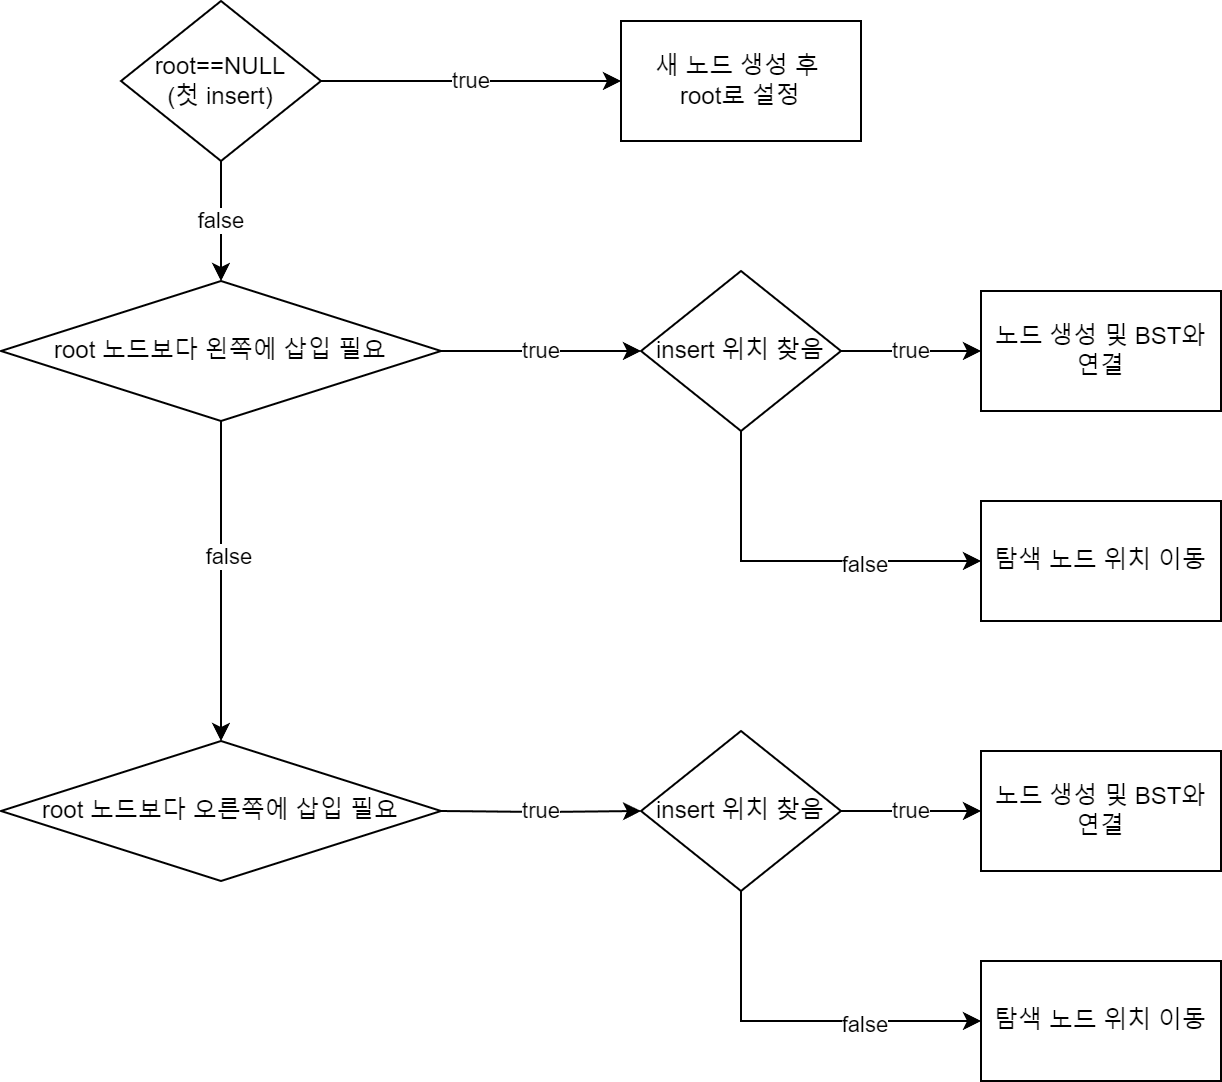

The diagram above was exported from draw.io. Its source (the exported page's mxGraphModel, read from the mxfile embedded in the PNG):
<mxGraphModel dx="1674" dy="796" grid="1" gridSize="10" guides="1" tooltips="1" connect="1" arrows="1" fold="1" page="1" pageScale="1" pageWidth="850" pageHeight="1100" math="0" shadow="0">
  <root>
    <mxCell id="0" />
    <mxCell id="1" parent="0" />
    <mxCell id="jtxvRA01vMbdH_hWg72q-84" value="true" style="edgeStyle=orthogonalEdgeStyle;rounded=0;orthogonalLoop=1;jettySize=auto;html=1;" edge="1" parent="1" source="jtxvRA01vMbdH_hWg72q-82" target="jtxvRA01vMbdH_hWg72q-83">
      <mxGeometry relative="1" as="geometry" />
    </mxCell>
    <mxCell id="jtxvRA01vMbdH_hWg72q-86" value="false" style="edgeStyle=orthogonalEdgeStyle;rounded=0;orthogonalLoop=1;jettySize=auto;html=1;" edge="1" parent="1" source="jtxvRA01vMbdH_hWg72q-82" target="jtxvRA01vMbdH_hWg72q-85">
      <mxGeometry relative="1" as="geometry" />
    </mxCell>
    <mxCell id="jtxvRA01vMbdH_hWg72q-82" value="root==NULL&lt;br&gt;(첫 insert)" style="rhombus;whiteSpace=wrap;html=1;" vertex="1" parent="1">
      <mxGeometry x="70" y="40" width="100" height="80" as="geometry" />
    </mxCell>
    <mxCell id="jtxvRA01vMbdH_hWg72q-83" value="새 노드 생성 후&amp;nbsp;&lt;br&gt;root로 설정" style="whiteSpace=wrap;html=1;" vertex="1" parent="1">
      <mxGeometry x="320" y="50" width="120" height="60" as="geometry" />
    </mxCell>
    <mxCell id="jtxvRA01vMbdH_hWg72q-91" value="true" style="edgeStyle=orthogonalEdgeStyle;rounded=0;orthogonalLoop=1;jettySize=auto;html=1;" edge="1" parent="1" source="jtxvRA01vMbdH_hWg72q-85" target="jtxvRA01vMbdH_hWg72q-90">
      <mxGeometry relative="1" as="geometry" />
    </mxCell>
    <mxCell id="jtxvRA01vMbdH_hWg72q-99" value="" style="edgeStyle=orthogonalEdgeStyle;rounded=0;orthogonalLoop=1;jettySize=auto;html=1;" edge="1" parent="1" source="jtxvRA01vMbdH_hWg72q-85" target="jtxvRA01vMbdH_hWg72q-98">
      <mxGeometry relative="1" as="geometry" />
    </mxCell>
    <mxCell id="jtxvRA01vMbdH_hWg72q-100" value="false" style="edgeLabel;html=1;align=center;verticalAlign=middle;resizable=0;points=[];" vertex="1" connectable="0" parent="jtxvRA01vMbdH_hWg72q-99">
      <mxGeometry x="-0.1625" y="3" relative="1" as="geometry">
        <mxPoint as="offset" />
      </mxGeometry>
    </mxCell>
    <mxCell id="jtxvRA01vMbdH_hWg72q-85" value="root 노드보다 왼쪽에 삽입 필요" style="rhombus;whiteSpace=wrap;html=1;" vertex="1" parent="1">
      <mxGeometry x="10" y="180" width="220" height="70" as="geometry" />
    </mxCell>
    <mxCell id="jtxvRA01vMbdH_hWg72q-93" value="true" style="edgeStyle=orthogonalEdgeStyle;rounded=0;orthogonalLoop=1;jettySize=auto;html=1;" edge="1" parent="1" source="jtxvRA01vMbdH_hWg72q-90" target="jtxvRA01vMbdH_hWg72q-92">
      <mxGeometry relative="1" as="geometry" />
    </mxCell>
    <mxCell id="jtxvRA01vMbdH_hWg72q-96" value="" style="edgeStyle=orthogonalEdgeStyle;rounded=0;orthogonalLoop=1;jettySize=auto;html=1;" edge="1" parent="1" source="jtxvRA01vMbdH_hWg72q-90" target="jtxvRA01vMbdH_hWg72q-95">
      <mxGeometry relative="1" as="geometry">
        <Array as="points">
          <mxPoint x="380" y="320" />
        </Array>
      </mxGeometry>
    </mxCell>
    <mxCell id="jtxvRA01vMbdH_hWg72q-97" value="false" style="edgeLabel;html=1;align=center;verticalAlign=middle;resizable=0;points=[];" vertex="1" connectable="0" parent="jtxvRA01vMbdH_hWg72q-96">
      <mxGeometry x="0.3622" y="-1" relative="1" as="geometry">
        <mxPoint as="offset" />
      </mxGeometry>
    </mxCell>
    <mxCell id="jtxvRA01vMbdH_hWg72q-90" value="insert 위치 찾음" style="rhombus;whiteSpace=wrap;html=1;" vertex="1" parent="1">
      <mxGeometry x="330" y="175" width="100" height="80" as="geometry" />
    </mxCell>
    <mxCell id="jtxvRA01vMbdH_hWg72q-92" value="노드 생성 및 BST와 연결" style="whiteSpace=wrap;html=1;" vertex="1" parent="1">
      <mxGeometry x="500" y="185" width="120" height="60" as="geometry" />
    </mxCell>
    <mxCell id="jtxvRA01vMbdH_hWg72q-95" value="탐색 노드 위치 이동" style="whiteSpace=wrap;html=1;" vertex="1" parent="1">
      <mxGeometry x="500" y="290" width="120" height="60" as="geometry" />
    </mxCell>
    <mxCell id="jtxvRA01vMbdH_hWg72q-98" value="root 노드보다 오른쪽에 삽입 필요" style="rhombus;whiteSpace=wrap;html=1;" vertex="1" parent="1">
      <mxGeometry x="10" y="410" width="220" height="70" as="geometry" />
    </mxCell>
    <mxCell id="jtxvRA01vMbdH_hWg72q-101" value="true" style="edgeStyle=orthogonalEdgeStyle;rounded=0;orthogonalLoop=1;jettySize=auto;html=1;" edge="1" parent="1" target="jtxvRA01vMbdH_hWg72q-105">
      <mxGeometry relative="1" as="geometry">
        <mxPoint x="230" y="445" as="sourcePoint" />
      </mxGeometry>
    </mxCell>
    <mxCell id="jtxvRA01vMbdH_hWg72q-102" value="true" style="edgeStyle=orthogonalEdgeStyle;rounded=0;orthogonalLoop=1;jettySize=auto;html=1;" edge="1" parent="1" source="jtxvRA01vMbdH_hWg72q-105" target="jtxvRA01vMbdH_hWg72q-106">
      <mxGeometry relative="1" as="geometry" />
    </mxCell>
    <mxCell id="jtxvRA01vMbdH_hWg72q-103" value="" style="edgeStyle=orthogonalEdgeStyle;rounded=0;orthogonalLoop=1;jettySize=auto;html=1;" edge="1" parent="1" source="jtxvRA01vMbdH_hWg72q-105" target="jtxvRA01vMbdH_hWg72q-107">
      <mxGeometry relative="1" as="geometry">
        <Array as="points">
          <mxPoint x="380" y="550" />
        </Array>
      </mxGeometry>
    </mxCell>
    <mxCell id="jtxvRA01vMbdH_hWg72q-104" value="false" style="edgeLabel;html=1;align=center;verticalAlign=middle;resizable=0;points=[];" vertex="1" connectable="0" parent="jtxvRA01vMbdH_hWg72q-103">
      <mxGeometry x="0.3622" y="-1" relative="1" as="geometry">
        <mxPoint as="offset" />
      </mxGeometry>
    </mxCell>
    <mxCell id="jtxvRA01vMbdH_hWg72q-105" value="insert 위치 찾음" style="rhombus;whiteSpace=wrap;html=1;" vertex="1" parent="1">
      <mxGeometry x="330" y="405" width="100" height="80" as="geometry" />
    </mxCell>
    <mxCell id="jtxvRA01vMbdH_hWg72q-106" value="노드 생성 및 BST와 연결" style="whiteSpace=wrap;html=1;" vertex="1" parent="1">
      <mxGeometry x="500" y="415" width="120" height="60" as="geometry" />
    </mxCell>
    <mxCell id="jtxvRA01vMbdH_hWg72q-107" value="탐색 노드 위치 이동" style="whiteSpace=wrap;html=1;" vertex="1" parent="1">
      <mxGeometry x="500" y="520" width="120" height="60" as="geometry" />
    </mxCell>
  </root>
</mxGraphModel>